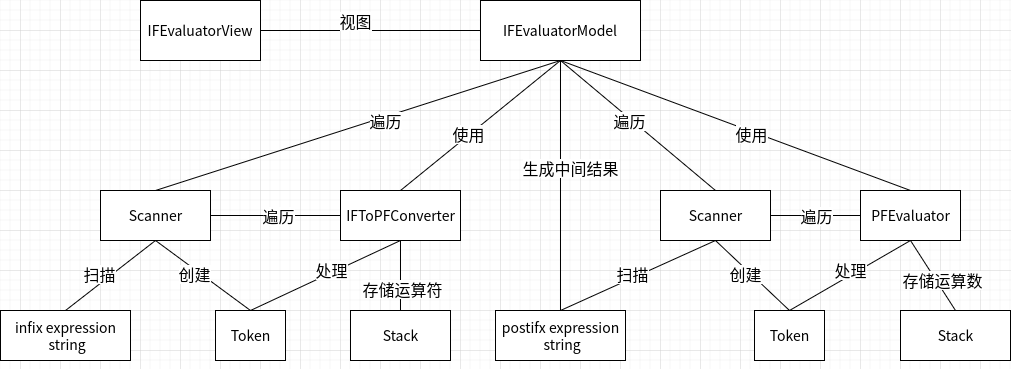

The diagram above was exported from draw.io. Its source (the exported page's mxGraphModel, read from the mxfile embedded in the PNG):
<mxGraphModel dx="2046" dy="790" grid="1" gridSize="10" guides="1" tooltips="1" connect="1" arrows="1" fold="1" page="1" pageScale="1" pageWidth="827" pageHeight="1169" math="0" shadow="0">
  <root>
    <mxCell id="WIyWlLk6GJQsqaUBKTNV-0" />
    <mxCell id="WIyWlLk6GJQsqaUBKTNV-1" parent="WIyWlLk6GJQsqaUBKTNV-0" />
    <mxCell id="t691CEl0QKZ3lVdea8WP-0" value="&lt;font style=&quot;font-size: 14px;&quot;&gt;IFToPFConverter&lt;/font&gt;" style="html=1;" vertex="1" parent="WIyWlLk6GJQsqaUBKTNV-1">
      <mxGeometry y="360" width="120" height="50" as="geometry" />
    </mxCell>
    <mxCell id="t691CEl0QKZ3lVdea8WP-1" value="&lt;font style=&quot;font-size: 14px;&quot;&gt;Scanner&lt;/font&gt;" style="html=1;" vertex="1" parent="WIyWlLk6GJQsqaUBKTNV-1">
      <mxGeometry x="-240" y="360" width="110" height="50" as="geometry" />
    </mxCell>
    <mxCell id="t691CEl0QKZ3lVdea8WP-2" value="&lt;font style=&quot;font-size: 14px;&quot;&gt;PFEvaluator&lt;/font&gt;" style="html=1;" vertex="1" parent="WIyWlLk6GJQsqaUBKTNV-1">
      <mxGeometry x="520" y="360" width="100" height="50" as="geometry" />
    </mxCell>
    <mxCell id="t691CEl0QKZ3lVdea8WP-3" value="&lt;font style=&quot;font-size: 14px;&quot;&gt;IFEvaluatorModel&lt;/font&gt;" style="rounded=0;whiteSpace=wrap;html=1;" vertex="1" parent="WIyWlLk6GJQsqaUBKTNV-1">
      <mxGeometry x="140" y="170" width="160" height="60" as="geometry" />
    </mxCell>
    <mxCell id="t691CEl0QKZ3lVdea8WP-4" value="&lt;font style=&quot;font-size: 14px;&quot;&gt;IFEvaluatorView&lt;/font&gt;" style="rounded=0;whiteSpace=wrap;html=1;" vertex="1" parent="WIyWlLk6GJQsqaUBKTNV-1">
      <mxGeometry x="-200" y="170" width="120" height="60" as="geometry" />
    </mxCell>
    <mxCell id="t691CEl0QKZ3lVdea8WP-5" value="" style="endArrow=none;html=1;rounded=0;exitX=1;exitY=0.5;exitDx=0;exitDy=0;" edge="1" parent="WIyWlLk6GJQsqaUBKTNV-1" source="t691CEl0QKZ3lVdea8WP-4" target="t691CEl0QKZ3lVdea8WP-3">
      <mxGeometry width="50" height="50" relative="1" as="geometry">
        <mxPoint x="100" y="70" as="sourcePoint" />
        <mxPoint x="150" y="20" as="targetPoint" />
      </mxGeometry>
    </mxCell>
    <mxCell id="t691CEl0QKZ3lVdea8WP-6" value="视图" style="edgeLabel;html=1;align=center;verticalAlign=middle;resizable=0;points=[];fontSize=16;" vertex="1" connectable="0" parent="t691CEl0QKZ3lVdea8WP-5">
      <mxGeometry x="-0.1425" y="-4" relative="1" as="geometry">
        <mxPoint y="-14" as="offset" />
      </mxGeometry>
    </mxCell>
    <mxCell id="t691CEl0QKZ3lVdea8WP-7" value="postifx expression&lt;br&gt;&amp;nbsp;string" style="html=1;fontSize=14;" vertex="1" parent="WIyWlLk6GJQsqaUBKTNV-1">
      <mxGeometry x="155" y="480" width="130" height="50" as="geometry" />
    </mxCell>
    <mxCell id="t691CEl0QKZ3lVdea8WP-8" value="infix expression&lt;br&gt;&amp;nbsp;string" style="html=1;fontSize=14;" vertex="1" parent="WIyWlLk6GJQsqaUBKTNV-1">
      <mxGeometry x="-340" y="480" width="130" height="50" as="geometry" />
    </mxCell>
    <mxCell id="t691CEl0QKZ3lVdea8WP-9" value="Token" style="html=1;fontSize=14;" vertex="1" parent="WIyWlLk6GJQsqaUBKTNV-1">
      <mxGeometry x="-125" y="480" width="70" height="50" as="geometry" />
    </mxCell>
    <mxCell id="t691CEl0QKZ3lVdea8WP-10" value="&lt;font style=&quot;font-size: 14px;&quot;&gt;Scanner&lt;/font&gt;" style="html=1;" vertex="1" parent="WIyWlLk6GJQsqaUBKTNV-1">
      <mxGeometry x="320" y="360" width="110" height="50" as="geometry" />
    </mxCell>
    <mxCell id="t691CEl0QKZ3lVdea8WP-11" value="Token" style="html=1;fontSize=14;" vertex="1" parent="WIyWlLk6GJQsqaUBKTNV-1">
      <mxGeometry x="414" y="480" width="70" height="50" as="geometry" />
    </mxCell>
    <mxCell id="t691CEl0QKZ3lVdea8WP-12" value="&lt;font style=&quot;font-size: 14px;&quot;&gt;Stack&lt;/font&gt;" style="html=1;" vertex="1" parent="WIyWlLk6GJQsqaUBKTNV-1">
      <mxGeometry x="10" y="480" width="100" height="50" as="geometry" />
    </mxCell>
    <mxCell id="t691CEl0QKZ3lVdea8WP-13" value="&lt;font style=&quot;font-size: 14px;&quot;&gt;Stack&lt;/font&gt;" style="html=1;" vertex="1" parent="WIyWlLk6GJQsqaUBKTNV-1">
      <mxGeometry x="560" y="480" width="110" height="50" as="geometry" />
    </mxCell>
    <mxCell id="t691CEl0QKZ3lVdea8WP-14" value="" style="endArrow=none;html=1;rounded=0;entryX=0.5;entryY=0;entryDx=0;entryDy=0;exitX=0.5;exitY=1;exitDx=0;exitDy=0;" edge="1" parent="WIyWlLk6GJQsqaUBKTNV-1" source="t691CEl0QKZ3lVdea8WP-1" target="t691CEl0QKZ3lVdea8WP-8">
      <mxGeometry width="50" height="50" relative="1" as="geometry">
        <mxPoint x="-370" y="380" as="sourcePoint" />
        <mxPoint x="-220" y="460" as="targetPoint" />
      </mxGeometry>
    </mxCell>
    <mxCell id="t691CEl0QKZ3lVdea8WP-15" value="扫描" style="edgeLabel;html=1;align=center;verticalAlign=middle;resizable=0;points=[];fontSize=16;" vertex="1" connectable="0" parent="t691CEl0QKZ3lVdea8WP-14">
      <mxGeometry x="-0.1425" y="-4" relative="1" as="geometry">
        <mxPoint x="-15" y="7" as="offset" />
      </mxGeometry>
    </mxCell>
    <mxCell id="t691CEl0QKZ3lVdea8WP-16" value="" style="endArrow=none;html=1;rounded=0;entryX=0.5;entryY=0;entryDx=0;entryDy=0;exitX=0.5;exitY=1;exitDx=0;exitDy=0;" edge="1" parent="WIyWlLk6GJQsqaUBKTNV-1" source="t691CEl0QKZ3lVdea8WP-1" target="t691CEl0QKZ3lVdea8WP-9">
      <mxGeometry width="50" height="50" relative="1" as="geometry">
        <mxPoint x="-180" y="550" as="sourcePoint" />
        <mxPoint x="-75" y="590" as="targetPoint" />
      </mxGeometry>
    </mxCell>
    <mxCell id="t691CEl0QKZ3lVdea8WP-17" value="创建" style="edgeLabel;html=1;align=center;verticalAlign=middle;resizable=0;points=[];fontSize=16;" vertex="1" connectable="0" parent="t691CEl0QKZ3lVdea8WP-16">
      <mxGeometry x="-0.1425" y="-4" relative="1" as="geometry">
        <mxPoint as="offset" />
      </mxGeometry>
    </mxCell>
    <mxCell id="t691CEl0QKZ3lVdea8WP-18" value="" style="endArrow=none;html=1;rounded=0;fontSize=14;entryX=0;entryY=0.5;entryDx=0;entryDy=0;exitX=1;exitY=0.5;exitDx=0;exitDy=0;" edge="1" parent="WIyWlLk6GJQsqaUBKTNV-1" source="t691CEl0QKZ3lVdea8WP-1" target="t691CEl0QKZ3lVdea8WP-0">
      <mxGeometry width="50" height="50" relative="1" as="geometry">
        <mxPoint x="220" y="410" as="sourcePoint" />
        <mxPoint x="270" y="360" as="targetPoint" />
      </mxGeometry>
    </mxCell>
    <mxCell id="t691CEl0QKZ3lVdea8WP-19" value="遍历" style="edgeLabel;html=1;align=center;verticalAlign=middle;resizable=0;points=[];fontSize=16;" vertex="1" connectable="0" parent="t691CEl0QKZ3lVdea8WP-18">
      <mxGeometry x="0.1286" y="-5" relative="1" as="geometry">
        <mxPoint x="-6" y="-5" as="offset" />
      </mxGeometry>
    </mxCell>
    <mxCell id="t691CEl0QKZ3lVdea8WP-20" value="" style="endArrow=none;html=1;rounded=0;fontSize=14;exitX=0.5;exitY=0;exitDx=0;exitDy=0;entryX=0.5;entryY=1;entryDx=0;entryDy=0;" edge="1" parent="WIyWlLk6GJQsqaUBKTNV-1" source="t691CEl0QKZ3lVdea8WP-9" target="t691CEl0QKZ3lVdea8WP-0">
      <mxGeometry width="50" height="50" relative="1" as="geometry">
        <mxPoint x="220" y="410" as="sourcePoint" />
        <mxPoint x="90" y="330" as="targetPoint" />
      </mxGeometry>
    </mxCell>
    <mxCell id="t691CEl0QKZ3lVdea8WP-21" value="处理" style="edgeLabel;html=1;align=center;verticalAlign=middle;resizable=0;points=[];fontSize=16;" vertex="1" connectable="0" parent="t691CEl0QKZ3lVdea8WP-20">
      <mxGeometry x="0.3862" y="1" relative="1" as="geometry">
        <mxPoint x="-23" y="9" as="offset" />
      </mxGeometry>
    </mxCell>
    <mxCell id="t691CEl0QKZ3lVdea8WP-22" value="" style="endArrow=none;html=1;rounded=0;fontSize=16;entryX=0.5;entryY=1;entryDx=0;entryDy=0;exitX=0.5;exitY=0;exitDx=0;exitDy=0;" edge="1" parent="WIyWlLk6GJQsqaUBKTNV-1" source="t691CEl0QKZ3lVdea8WP-12" target="t691CEl0QKZ3lVdea8WP-0">
      <mxGeometry width="50" height="50" relative="1" as="geometry">
        <mxPoint x="220" y="410" as="sourcePoint" />
        <mxPoint x="270" y="360" as="targetPoint" />
      </mxGeometry>
    </mxCell>
    <mxCell id="t691CEl0QKZ3lVdea8WP-23" value="存储运算符" style="edgeLabel;html=1;align=center;verticalAlign=middle;resizable=0;points=[];fontSize=16;" vertex="1" connectable="0" parent="t691CEl0QKZ3lVdea8WP-22">
      <mxGeometry x="-0.3714" y="-1" relative="1" as="geometry">
        <mxPoint as="offset" />
      </mxGeometry>
    </mxCell>
    <mxCell id="t691CEl0QKZ3lVdea8WP-24" value="" style="endArrow=none;html=1;rounded=0;fontSize=16;entryX=0.5;entryY=1;entryDx=0;entryDy=0;exitX=0.5;exitY=0;exitDx=0;exitDy=0;" edge="1" parent="WIyWlLk6GJQsqaUBKTNV-1" source="t691CEl0QKZ3lVdea8WP-7" target="t691CEl0QKZ3lVdea8WP-3">
      <mxGeometry width="50" height="50" relative="1" as="geometry">
        <mxPoint x="220" y="410" as="sourcePoint" />
        <mxPoint x="270" y="360" as="targetPoint" />
      </mxGeometry>
    </mxCell>
    <mxCell id="t691CEl0QKZ3lVdea8WP-25" value="生成中间结果" style="edgeLabel;html=1;align=center;verticalAlign=middle;resizable=0;points=[];fontSize=16;" vertex="1" connectable="0" parent="t691CEl0QKZ3lVdea8WP-24">
      <mxGeometry x="0.1022" y="4" relative="1" as="geometry">
        <mxPoint x="13" y="-5" as="offset" />
      </mxGeometry>
    </mxCell>
    <mxCell id="t691CEl0QKZ3lVdea8WP-26" style="edgeStyle=orthogonalEdgeStyle;rounded=0;orthogonalLoop=1;jettySize=auto;html=1;exitX=0.5;exitY=1;exitDx=0;exitDy=0;fontSize=16;" edge="1" parent="WIyWlLk6GJQsqaUBKTNV-1" source="t691CEl0QKZ3lVdea8WP-7" target="t691CEl0QKZ3lVdea8WP-7">
      <mxGeometry relative="1" as="geometry" />
    </mxCell>
    <mxCell id="t691CEl0QKZ3lVdea8WP-27" value="" style="endArrow=none;html=1;rounded=0;fontSize=16;entryX=0.5;entryY=1;entryDx=0;entryDy=0;exitX=0.5;exitY=0;exitDx=0;exitDy=0;" edge="1" parent="WIyWlLk6GJQsqaUBKTNV-1" source="t691CEl0QKZ3lVdea8WP-1" target="t691CEl0QKZ3lVdea8WP-3">
      <mxGeometry width="50" height="50" relative="1" as="geometry">
        <mxPoint x="220" y="380" as="sourcePoint" />
        <mxPoint x="270" y="330" as="targetPoint" />
      </mxGeometry>
    </mxCell>
    <mxCell id="t691CEl0QKZ3lVdea8WP-28" value="遍历" style="edgeLabel;html=1;align=center;verticalAlign=middle;resizable=0;points=[];fontSize=16;" vertex="1" connectable="0" parent="t691CEl0QKZ3lVdea8WP-27">
      <mxGeometry x="0.1276" y="-4" relative="1" as="geometry">
        <mxPoint as="offset" />
      </mxGeometry>
    </mxCell>
    <mxCell id="t691CEl0QKZ3lVdea8WP-29" value="" style="endArrow=none;html=1;rounded=0;fontSize=16;exitX=0.5;exitY=0;exitDx=0;exitDy=0;" edge="1" parent="WIyWlLk6GJQsqaUBKTNV-1" source="t691CEl0QKZ3lVdea8WP-0">
      <mxGeometry width="50" height="50" relative="1" as="geometry">
        <mxPoint x="220" y="380" as="sourcePoint" />
        <mxPoint x="220" y="230" as="targetPoint" />
      </mxGeometry>
    </mxCell>
    <mxCell id="t691CEl0QKZ3lVdea8WP-30" value="使用" style="edgeLabel;html=1;align=center;verticalAlign=middle;resizable=0;points=[];fontSize=16;" vertex="1" connectable="0" parent="t691CEl0QKZ3lVdea8WP-29">
      <mxGeometry x="-0.1446" y="1" relative="1" as="geometry">
        <mxPoint as="offset" />
      </mxGeometry>
    </mxCell>
    <mxCell id="t691CEl0QKZ3lVdea8WP-31" value="" style="endArrow=none;html=1;rounded=0;fontSize=16;entryX=0.5;entryY=1;entryDx=0;entryDy=0;exitX=0.5;exitY=0;exitDx=0;exitDy=0;" edge="1" parent="WIyWlLk6GJQsqaUBKTNV-1" source="t691CEl0QKZ3lVdea8WP-10" target="t691CEl0QKZ3lVdea8WP-3">
      <mxGeometry width="50" height="50" relative="1" as="geometry">
        <mxPoint x="220" y="380" as="sourcePoint" />
        <mxPoint x="270" y="330" as="targetPoint" />
      </mxGeometry>
    </mxCell>
    <mxCell id="t691CEl0QKZ3lVdea8WP-33" value="遍历" style="edgeLabel;html=1;align=center;verticalAlign=middle;resizable=0;points=[];fontSize=16;" vertex="1" connectable="0" parent="t691CEl0QKZ3lVdea8WP-31">
      <mxGeometry x="0.0966" y="2" relative="1" as="geometry">
        <mxPoint as="offset" />
      </mxGeometry>
    </mxCell>
    <mxCell id="t691CEl0QKZ3lVdea8WP-32" value="" style="endArrow=none;html=1;rounded=0;fontSize=16;exitX=0.5;exitY=0;exitDx=0;exitDy=0;" edge="1" parent="WIyWlLk6GJQsqaUBKTNV-1" source="t691CEl0QKZ3lVdea8WP-2">
      <mxGeometry width="50" height="50" relative="1" as="geometry">
        <mxPoint x="220" y="380" as="sourcePoint" />
        <mxPoint x="220" y="230" as="targetPoint" />
      </mxGeometry>
    </mxCell>
    <mxCell id="t691CEl0QKZ3lVdea8WP-34" value="使用" style="edgeLabel;html=1;align=center;verticalAlign=middle;resizable=0;points=[];fontSize=16;" vertex="1" connectable="0" parent="t691CEl0QKZ3lVdea8WP-32">
      <mxGeometry x="-0.0973" y="2" relative="1" as="geometry">
        <mxPoint as="offset" />
      </mxGeometry>
    </mxCell>
    <mxCell id="t691CEl0QKZ3lVdea8WP-35" value="" style="endArrow=none;html=1;rounded=0;entryX=0.5;entryY=0;entryDx=0;entryDy=0;exitX=0.5;exitY=1;exitDx=0;exitDy=0;" edge="1" parent="WIyWlLk6GJQsqaUBKTNV-1" source="t691CEl0QKZ3lVdea8WP-10" target="t691CEl0QKZ3lVdea8WP-7">
      <mxGeometry width="50" height="50" relative="1" as="geometry">
        <mxPoint x="390" y="420" as="sourcePoint" />
        <mxPoint x="300" y="490" as="targetPoint" />
      </mxGeometry>
    </mxCell>
    <mxCell id="t691CEl0QKZ3lVdea8WP-36" value="扫描" style="edgeLabel;html=1;align=center;verticalAlign=middle;resizable=0;points=[];fontSize=16;" vertex="1" connectable="0" parent="t691CEl0QKZ3lVdea8WP-35">
      <mxGeometry x="-0.1425" y="-4" relative="1" as="geometry">
        <mxPoint x="-15" y="7" as="offset" />
      </mxGeometry>
    </mxCell>
    <mxCell id="t691CEl0QKZ3lVdea8WP-37" value="" style="endArrow=none;html=1;rounded=0;entryX=0.5;entryY=0;entryDx=0;entryDy=0;exitX=0.5;exitY=1;exitDx=0;exitDy=0;" edge="1" parent="WIyWlLk6GJQsqaUBKTNV-1" source="t691CEl0QKZ3lVdea8WP-10" target="t691CEl0QKZ3lVdea8WP-11">
      <mxGeometry width="50" height="50" relative="1" as="geometry">
        <mxPoint x="430" y="420" as="sourcePoint" />
        <mxPoint x="525" y="490" as="targetPoint" />
      </mxGeometry>
    </mxCell>
    <mxCell id="t691CEl0QKZ3lVdea8WP-38" value="创建" style="edgeLabel;html=1;align=center;verticalAlign=middle;resizable=0;points=[];fontSize=16;" vertex="1" connectable="0" parent="t691CEl0QKZ3lVdea8WP-37">
      <mxGeometry x="-0.1425" y="-4" relative="1" as="geometry">
        <mxPoint as="offset" />
      </mxGeometry>
    </mxCell>
    <mxCell id="t691CEl0QKZ3lVdea8WP-39" value="" style="endArrow=none;html=1;rounded=0;fontSize=14;exitX=0.5;exitY=0;exitDx=0;exitDy=0;entryX=0.5;entryY=1;entryDx=0;entryDy=0;" edge="1" parent="WIyWlLk6GJQsqaUBKTNV-1" source="t691CEl0QKZ3lVdea8WP-11" target="t691CEl0QKZ3lVdea8WP-2">
      <mxGeometry width="50" height="50" relative="1" as="geometry">
        <mxPoint x="440" y="500" as="sourcePoint" />
        <mxPoint x="590" y="430" as="targetPoint" />
      </mxGeometry>
    </mxCell>
    <mxCell id="t691CEl0QKZ3lVdea8WP-40" value="处理" style="edgeLabel;html=1;align=center;verticalAlign=middle;resizable=0;points=[];fontSize=16;" vertex="1" connectable="0" parent="t691CEl0QKZ3lVdea8WP-39">
      <mxGeometry x="0.3862" y="1" relative="1" as="geometry">
        <mxPoint x="-23" y="9" as="offset" />
      </mxGeometry>
    </mxCell>
    <mxCell id="t691CEl0QKZ3lVdea8WP-41" value="" style="endArrow=none;html=1;rounded=0;fontSize=16;exitX=0.5;exitY=0;exitDx=0;exitDy=0;" edge="1" parent="WIyWlLk6GJQsqaUBKTNV-1" source="t691CEl0QKZ3lVdea8WP-13">
      <mxGeometry width="50" height="50" relative="1" as="geometry">
        <mxPoint x="530" y="540" as="sourcePoint" />
        <mxPoint x="570" y="410" as="targetPoint" />
      </mxGeometry>
    </mxCell>
    <mxCell id="t691CEl0QKZ3lVdea8WP-42" value="存储运算数" style="edgeLabel;html=1;align=center;verticalAlign=middle;resizable=0;points=[];fontSize=16;" vertex="1" connectable="0" parent="t691CEl0QKZ3lVdea8WP-41">
      <mxGeometry x="-0.3714" y="-1" relative="1" as="geometry">
        <mxPoint y="-8" as="offset" />
      </mxGeometry>
    </mxCell>
    <mxCell id="t691CEl0QKZ3lVdea8WP-43" value="" style="endArrow=none;html=1;rounded=0;fontSize=14;entryX=0;entryY=0.5;entryDx=0;entryDy=0;exitX=1;exitY=0.5;exitDx=0;exitDy=0;" edge="1" parent="WIyWlLk6GJQsqaUBKTNV-1" source="t691CEl0QKZ3lVdea8WP-10" target="t691CEl0QKZ3lVdea8WP-2">
      <mxGeometry width="50" height="50" relative="1" as="geometry">
        <mxPoint x="550" y="270" as="sourcePoint" />
        <mxPoint x="680" y="270" as="targetPoint" />
      </mxGeometry>
    </mxCell>
    <mxCell id="t691CEl0QKZ3lVdea8WP-44" value="遍历" style="edgeLabel;html=1;align=center;verticalAlign=middle;resizable=0;points=[];fontSize=16;" vertex="1" connectable="0" parent="t691CEl0QKZ3lVdea8WP-43">
      <mxGeometry x="0.1286" y="-5" relative="1" as="geometry">
        <mxPoint x="-6" y="-5" as="offset" />
      </mxGeometry>
    </mxCell>
  </root>
</mxGraphModel>